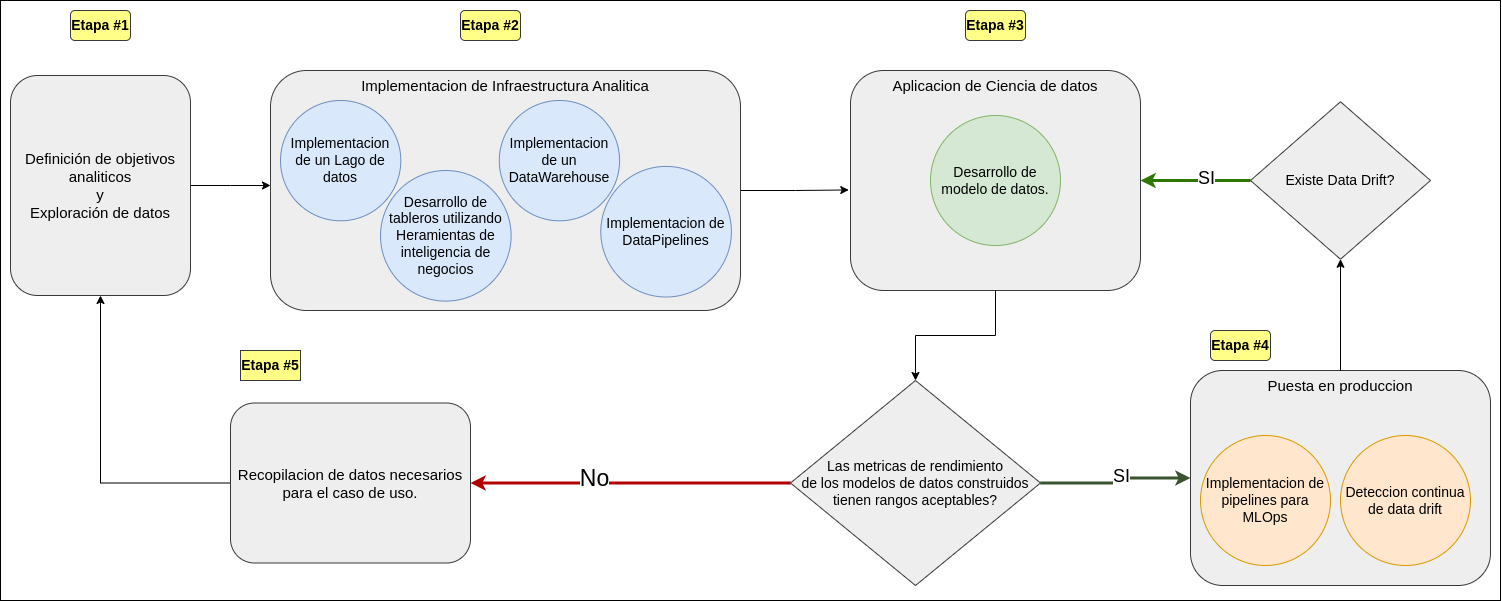

The diagram above was exported from draw.io. Its source (the exported page's mxGraphModel, read from the mxfile embedded in the PNG):
<mxGraphModel dx="2568" dy="1088" grid="1" gridSize="10" guides="1" tooltips="1" connect="1" arrows="1" fold="1" page="1" pageScale="1" pageWidth="850" pageHeight="1100" math="0" shadow="0">
  <root>
    <mxCell id="0" />
    <mxCell id="1" parent="0" />
    <mxCell id="_gzY0k-RaXYd8S3SiJq0-46" value="" style="rounded=0;whiteSpace=wrap;html=1;" vertex="1" parent="1">
      <mxGeometry x="-490" y="270" width="1500" height="600" as="geometry" />
    </mxCell>
    <mxCell id="_gzY0k-RaXYd8S3SiJq0-30" style="edgeStyle=orthogonalEdgeStyle;rounded=0;orthogonalLoop=1;jettySize=auto;html=1;" edge="1" parent="1" source="_gzY0k-RaXYd8S3SiJq0-1">
      <mxGeometry relative="1" as="geometry">
        <mxPoint x="-220" y="455" as="targetPoint" />
      </mxGeometry>
    </mxCell>
    <mxCell id="_gzY0k-RaXYd8S3SiJq0-1" value="Definición de objetivos analiticos&lt;br&gt;y&lt;br&gt;Exploración de datos" style="rounded=1;whiteSpace=wrap;html=1;fillColor=#eeeeee;strokeColor=#36393d;fontSize=15;" vertex="1" parent="1">
      <mxGeometry x="-480" y="345" width="180" height="220" as="geometry" />
    </mxCell>
    <mxCell id="_gzY0k-RaXYd8S3SiJq0-12" value="" style="group;fontSize=14;" vertex="1" connectable="0" parent="1">
      <mxGeometry x="360" y="340" width="290" height="220" as="geometry" />
    </mxCell>
    <mxCell id="_gzY0k-RaXYd8S3SiJq0-9" value="&lt;font style=&quot;font-size: 15px;&quot;&gt;Aplicacion de Ciencia de datos&lt;/font&gt;" style="rounded=1;whiteSpace=wrap;html=1;verticalAlign=top;fillColor=#eeeeee;strokeColor=#36393d;" vertex="1" parent="_gzY0k-RaXYd8S3SiJq0-12">
      <mxGeometry width="290" height="220" as="geometry" />
    </mxCell>
    <mxCell id="_gzY0k-RaXYd8S3SiJq0-10" value="Desarrollo de modelo de datos." style="ellipse;whiteSpace=wrap;html=1;aspect=fixed;fillColor=#d5e8d4;strokeColor=#82b366;fontSize=14;" vertex="1" parent="_gzY0k-RaXYd8S3SiJq0-12">
      <mxGeometry x="80" y="45" width="130" height="130" as="geometry" />
    </mxCell>
    <mxCell id="_gzY0k-RaXYd8S3SiJq0-18" value="Etapa #1" style="rounded=1;whiteSpace=wrap;html=1;fillColor=#ffff88;strokeColor=#36393d;fontStyle=1;fontSize=14;" vertex="1" parent="1">
      <mxGeometry x="-420" y="280" width="60" height="30" as="geometry" />
    </mxCell>
    <mxCell id="_gzY0k-RaXYd8S3SiJq0-19" value="Etapa&amp;nbsp;#2" style="rounded=1;whiteSpace=wrap;html=1;fillColor=#ffff88;strokeColor=#36393d;fontStyle=1;fontSize=14;" vertex="1" parent="1">
      <mxGeometry x="-30" y="280" width="60" height="30" as="geometry" />
    </mxCell>
    <mxCell id="_gzY0k-RaXYd8S3SiJq0-20" value="Etapa&amp;nbsp;#3" style="rounded=1;whiteSpace=wrap;html=1;fillColor=#ffff88;strokeColor=#36393d;fontStyle=1;fontSize=14;" vertex="1" parent="1">
      <mxGeometry x="475" y="280" width="60" height="30" as="geometry" />
    </mxCell>
    <mxCell id="_gzY0k-RaXYd8S3SiJq0-21" value="Etapa&amp;nbsp;#4" style="rounded=1;whiteSpace=wrap;html=1;fillColor=#ffff88;strokeColor=#36393d;fontStyle=1;fontSize=14;" vertex="1" parent="1">
      <mxGeometry x="720" y="600" width="60" height="30" as="geometry" />
    </mxCell>
    <mxCell id="_gzY0k-RaXYd8S3SiJq0-33" style="edgeStyle=orthogonalEdgeStyle;rounded=0;orthogonalLoop=1;jettySize=auto;html=1;exitX=0;exitY=0.5;exitDx=0;exitDy=0;" edge="1" parent="1" source="_gzY0k-RaXYd8S3SiJq0-24" target="_gzY0k-RaXYd8S3SiJq0-1">
      <mxGeometry relative="1" as="geometry" />
    </mxCell>
    <mxCell id="_gzY0k-RaXYd8S3SiJq0-24" value="Recopilacion de datos necesarios para el caso de uso." style="rounded=1;whiteSpace=wrap;html=1;fillColor=#eeeeee;strokeColor=#36393d;fontSize=15;" vertex="1" parent="1">
      <mxGeometry x="-260" y="672.5" width="240" height="160" as="geometry" />
    </mxCell>
    <mxCell id="_gzY0k-RaXYd8S3SiJq0-32" style="edgeStyle=orthogonalEdgeStyle;rounded=0;orthogonalLoop=1;jettySize=auto;html=1;fillColor=#e51400;strokeColor=#B20000;strokeWidth=3;exitX=0;exitY=0.5;exitDx=0;exitDy=0;entryX=1;entryY=0.5;entryDx=0;entryDy=0;" edge="1" parent="1" source="_gzY0k-RaXYd8S3SiJq0-28" target="_gzY0k-RaXYd8S3SiJq0-24">
      <mxGeometry relative="1" as="geometry" />
    </mxCell>
    <mxCell id="_gzY0k-RaXYd8S3SiJq0-34" value="&lt;font style=&quot;font-size: 23px;&quot;&gt;No&lt;/font&gt;" style="edgeLabel;html=1;align=center;verticalAlign=middle;resizable=0;points=[];" vertex="1" connectable="0" parent="_gzY0k-RaXYd8S3SiJq0-32">
      <mxGeometry x="0.228" y="-5" relative="1" as="geometry">
        <mxPoint as="offset" />
      </mxGeometry>
    </mxCell>
    <mxCell id="_gzY0k-RaXYd8S3SiJq0-36" style="edgeStyle=orthogonalEdgeStyle;rounded=0;orthogonalLoop=1;jettySize=auto;html=1;fillColor=#6d8764;strokeColor=#3A5431;strokeWidth=3;" edge="1" parent="1" source="_gzY0k-RaXYd8S3SiJq0-28" target="_gzY0k-RaXYd8S3SiJq0-14">
      <mxGeometry relative="1" as="geometry" />
    </mxCell>
    <mxCell id="_gzY0k-RaXYd8S3SiJq0-37" value="&lt;font style=&quot;font-size: 18px;&quot;&gt;SI&lt;/font&gt;" style="edgeLabel;html=1;align=center;verticalAlign=middle;resizable=0;points=[];" vertex="1" connectable="0" parent="_gzY0k-RaXYd8S3SiJq0-36">
      <mxGeometry x="0.1001" y="2" relative="1" as="geometry">
        <mxPoint as="offset" />
      </mxGeometry>
    </mxCell>
    <mxCell id="_gzY0k-RaXYd8S3SiJq0-28" value="Las metricas de rendimiento &lt;br&gt;de los modelos de datos construidos tienen rangos aceptables?" style="rhombus;whiteSpace=wrap;html=1;fillColor=#eeeeee;strokeColor=#36393d;fontSize=14;" vertex="1" parent="1">
      <mxGeometry x="300" y="650" width="250" height="205" as="geometry" />
    </mxCell>
    <mxCell id="_gzY0k-RaXYd8S3SiJq0-40" value="" style="group;" vertex="1" connectable="0" parent="1">
      <mxGeometry x="700" y="640" width="299.9999999999999" height="215" as="geometry" />
    </mxCell>
    <mxCell id="_gzY0k-RaXYd8S3SiJq0-14" value="&lt;font style=&quot;font-size: 15px;&quot;&gt;Puesta en produccion&lt;/font&gt;" style="rounded=1;whiteSpace=wrap;html=1;verticalAlign=top;fillColor=#eeeeee;strokeColor=#36393d;" vertex="1" parent="_gzY0k-RaXYd8S3SiJq0-40">
      <mxGeometry width="300" height="215" as="geometry" />
    </mxCell>
    <mxCell id="_gzY0k-RaXYd8S3SiJq0-15" value="Implementacion de pipelines para MLOps" style="ellipse;whiteSpace=wrap;html=1;aspect=fixed;fillColor=#ffe6cc;strokeColor=#d79b00;fontSize=14;fontStyle=0" vertex="1" parent="_gzY0k-RaXYd8S3SiJq0-40">
      <mxGeometry x="10" y="65" width="130" height="130" as="geometry" />
    </mxCell>
    <mxCell id="_gzY0k-RaXYd8S3SiJq0-16" value="Deteccion continua de data drift" style="ellipse;whiteSpace=wrap;html=1;aspect=fixed;fillColor=#ffe6cc;strokeColor=#d79b00;fontSize=14;fontStyle=0" vertex="1" parent="_gzY0k-RaXYd8S3SiJq0-40">
      <mxGeometry x="150" y="65" width="130" height="130" as="geometry" />
    </mxCell>
    <mxCell id="_gzY0k-RaXYd8S3SiJq0-41" style="edgeStyle=orthogonalEdgeStyle;rounded=0;orthogonalLoop=1;jettySize=auto;html=1;" edge="1" parent="1" source="_gzY0k-RaXYd8S3SiJq0-9" target="_gzY0k-RaXYd8S3SiJq0-28">
      <mxGeometry relative="1" as="geometry" />
    </mxCell>
    <mxCell id="_gzY0k-RaXYd8S3SiJq0-39" style="edgeStyle=orthogonalEdgeStyle;rounded=0;orthogonalLoop=1;jettySize=auto;html=1;entryX=-0.006;entryY=0.543;entryDx=0;entryDy=0;entryPerimeter=0;" edge="1" parent="1" source="_gzY0k-RaXYd8S3SiJq0-4" target="_gzY0k-RaXYd8S3SiJq0-9">
      <mxGeometry relative="1" as="geometry">
        <mxPoint x="360" y="480" as="targetPoint" />
      </mxGeometry>
    </mxCell>
    <mxCell id="_gzY0k-RaXYd8S3SiJq0-49" style="edgeStyle=orthogonalEdgeStyle;rounded=0;orthogonalLoop=1;jettySize=auto;html=1;exitX=0;exitY=0.5;exitDx=0;exitDy=0;entryX=1;entryY=0.5;entryDx=0;entryDy=0;fillColor=#60a917;strokeColor=#2D7600;strokeWidth=3;fontSize=16;" edge="1" parent="1" source="_gzY0k-RaXYd8S3SiJq0-47" target="_gzY0k-RaXYd8S3SiJq0-9">
      <mxGeometry relative="1" as="geometry" />
    </mxCell>
    <mxCell id="_gzY0k-RaXYd8S3SiJq0-50" value="&lt;font style=&quot;font-size: 18px;&quot;&gt;SI&lt;/font&gt;" style="edgeLabel;html=1;align=center;verticalAlign=middle;resizable=0;points=[];" vertex="1" connectable="0" parent="_gzY0k-RaXYd8S3SiJq0-49">
      <mxGeometry x="-0.1955" y="-3" relative="1" as="geometry">
        <mxPoint x="-1" as="offset" />
      </mxGeometry>
    </mxCell>
    <mxCell id="_gzY0k-RaXYd8S3SiJq0-47" value="Existe Data Drift?" style="rhombus;whiteSpace=wrap;html=1;fillColor=#eeeeee;strokeColor=#36393d;fontSize=14;" vertex="1" parent="1">
      <mxGeometry x="760" y="371.25" width="180" height="157.5" as="geometry" />
    </mxCell>
    <mxCell id="_gzY0k-RaXYd8S3SiJq0-48" style="edgeStyle=orthogonalEdgeStyle;rounded=0;orthogonalLoop=1;jettySize=auto;html=1;exitX=0.5;exitY=0;exitDx=0;exitDy=0;entryX=0.5;entryY=1;entryDx=0;entryDy=0;" edge="1" parent="1" source="_gzY0k-RaXYd8S3SiJq0-14" target="_gzY0k-RaXYd8S3SiJq0-47">
      <mxGeometry relative="1" as="geometry" />
    </mxCell>
    <mxCell id="_gzY0k-RaXYd8S3SiJq0-22" value="Etapa&amp;nbsp;#5" style="rounded=1;whiteSpace=wrap;html=1;arcSize=0;fillColor=#ffff88;strokeColor=#36393d;fontStyle=1;fontSize=14;" vertex="1" parent="1">
      <mxGeometry x="-250" y="620" width="60" height="30" as="geometry" />
    </mxCell>
    <mxCell id="_gzY0k-RaXYd8S3SiJq0-53" value="" style="group" vertex="1" connectable="0" parent="1">
      <mxGeometry x="-220" y="340" width="470" height="240" as="geometry" />
    </mxCell>
    <mxCell id="_gzY0k-RaXYd8S3SiJq0-4" value="&lt;font style=&quot;font-size: 15px;&quot;&gt;Implementacion de Infraestructura Analitica&lt;/font&gt;" style="rounded=1;whiteSpace=wrap;html=1;horizontal=1;verticalAlign=top;fillColor=#eeeeee;strokeColor=#36393d;" vertex="1" parent="_gzY0k-RaXYd8S3SiJq0-53">
      <mxGeometry width="470" height="240" as="geometry" />
    </mxCell>
    <mxCell id="_gzY0k-RaXYd8S3SiJq0-6" value="Desarrollo de tableros utilizando Heramientas de inteligencia de negocios" style="ellipse;whiteSpace=wrap;html=1;aspect=fixed;fillColor=#dae8fc;strokeColor=#6c8ebf;fontSize=14;" vertex="1" parent="_gzY0k-RaXYd8S3SiJq0-53">
      <mxGeometry x="110" y="100" width="130.61" height="130.61" as="geometry" />
    </mxCell>
    <mxCell id="_gzY0k-RaXYd8S3SiJq0-7" value="Implementacion de un Lago de datos" style="ellipse;whiteSpace=wrap;html=1;aspect=fixed;fillColor=#dae8fc;strokeColor=#6c8ebf;fontSize=14;" vertex="1" parent="_gzY0k-RaXYd8S3SiJq0-53">
      <mxGeometry x="10" y="30" width="120.3" height="120.3" as="geometry" />
    </mxCell>
    <mxCell id="_gzY0k-RaXYd8S3SiJq0-11" value="Implementacion de un DataWarehouse" style="ellipse;whiteSpace=wrap;html=1;aspect=fixed;fillColor=#dae8fc;strokeColor=#6c8ebf;fontSize=14;" vertex="1" parent="_gzY0k-RaXYd8S3SiJq0-53">
      <mxGeometry x="228.79" y="30" width="120.3" height="120.3" as="geometry" />
    </mxCell>
    <mxCell id="_gzY0k-RaXYd8S3SiJq0-42" value="Implementacion de DataPipelines" style="ellipse;whiteSpace=wrap;html=1;aspect=fixed;fillColor=#dae8fc;strokeColor=#6c8ebf;fontSize=14;" vertex="1" parent="_gzY0k-RaXYd8S3SiJq0-53">
      <mxGeometry x="330.3" y="95.91" width="130.61" height="130.61" as="geometry" />
    </mxCell>
  </root>
</mxGraphModel>